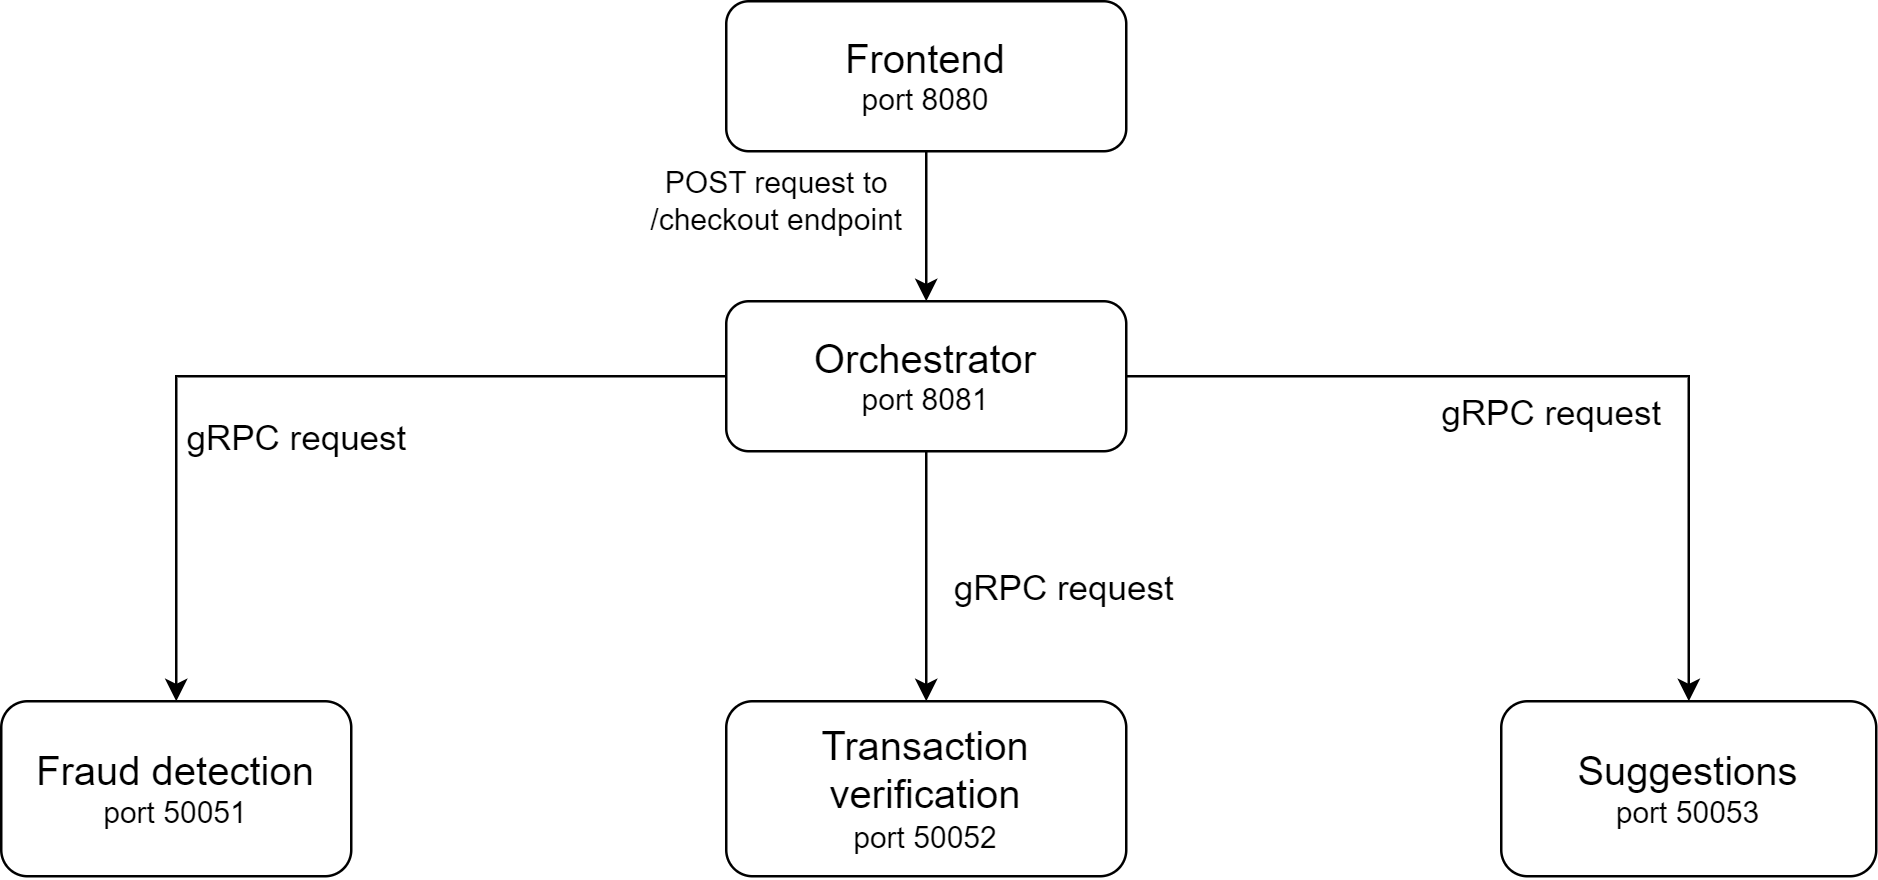

The diagram above was exported from draw.io. Its source (the exported page's mxGraphModel, read from the mxfile embedded in the PNG):
<mxGraphModel dx="1430" dy="763" grid="1" gridSize="10" guides="1" tooltips="1" connect="1" arrows="1" fold="1" page="1" pageScale="1" pageWidth="827" pageHeight="1169" math="0" shadow="0">
  <root>
    <mxCell id="WIyWlLk6GJQsqaUBKTNV-0" />
    <mxCell id="WIyWlLk6GJQsqaUBKTNV-1" parent="WIyWlLk6GJQsqaUBKTNV-0" />
    <mxCell id="ZQOnJkzRxvIbh2TUGx4J-6" style="edgeStyle=orthogonalEdgeStyle;rounded=0;orthogonalLoop=1;jettySize=auto;html=1;entryX=0.5;entryY=0;entryDx=0;entryDy=0;" parent="WIyWlLk6GJQsqaUBKTNV-1" source="WIyWlLk6GJQsqaUBKTNV-3" target="ZQOnJkzRxvIbh2TUGx4J-0" edge="1">
      <mxGeometry relative="1" as="geometry" />
    </mxCell>
    <mxCell id="WIyWlLk6GJQsqaUBKTNV-3" value="&lt;font style=&quot;&quot;&gt;&lt;span style=&quot;font-size: 16px;&quot;&gt;Frontend&lt;/span&gt;&lt;br&gt;&lt;font style=&quot;font-size: 12px;&quot;&gt;port 8080&lt;/font&gt;&lt;/font&gt;" style="rounded=1;whiteSpace=wrap;html=1;fontSize=12;glass=0;strokeWidth=1;shadow=0;strokeColor=default;" parent="WIyWlLk6GJQsqaUBKTNV-1" vertex="1">
      <mxGeometry x="320" y="30" width="160" height="60" as="geometry" />
    </mxCell>
    <mxCell id="ZQOnJkzRxvIbh2TUGx4J-11" style="edgeStyle=orthogonalEdgeStyle;rounded=0;orthogonalLoop=1;jettySize=auto;html=1;entryX=0.5;entryY=0;entryDx=0;entryDy=0;" parent="WIyWlLk6GJQsqaUBKTNV-1" source="ZQOnJkzRxvIbh2TUGx4J-0" target="ZQOnJkzRxvIbh2TUGx4J-2" edge="1">
      <mxGeometry relative="1" as="geometry" />
    </mxCell>
    <mxCell id="ZQOnJkzRxvIbh2TUGx4J-12" style="edgeStyle=orthogonalEdgeStyle;rounded=0;orthogonalLoop=1;jettySize=auto;html=1;" parent="WIyWlLk6GJQsqaUBKTNV-1" source="ZQOnJkzRxvIbh2TUGx4J-0" target="ZQOnJkzRxvIbh2TUGx4J-4" edge="1">
      <mxGeometry relative="1" as="geometry" />
    </mxCell>
    <mxCell id="ZQOnJkzRxvIbh2TUGx4J-13" style="edgeStyle=orthogonalEdgeStyle;rounded=0;orthogonalLoop=1;jettySize=auto;html=1;" parent="WIyWlLk6GJQsqaUBKTNV-1" source="ZQOnJkzRxvIbh2TUGx4J-0" target="ZQOnJkzRxvIbh2TUGx4J-3" edge="1">
      <mxGeometry relative="1" as="geometry" />
    </mxCell>
    <mxCell id="ZQOnJkzRxvIbh2TUGx4J-0" value="&lt;font style=&quot;font-size: 16px;&quot;&gt;Orchestrator&lt;/font&gt;&lt;br&gt;&lt;font style=&quot;font-size: 12px;&quot;&gt;port 8081&lt;/font&gt;" style="rounded=1;whiteSpace=wrap;html=1;" parent="WIyWlLk6GJQsqaUBKTNV-1" vertex="1">
      <mxGeometry x="320" y="150" width="160" height="60" as="geometry" />
    </mxCell>
    <mxCell id="ZQOnJkzRxvIbh2TUGx4J-2" value="&lt;font style=&quot;font-size: 16px;&quot;&gt;Fraud detection&lt;/font&gt;&lt;br&gt;&lt;font style=&quot;font-size: 12px;&quot;&gt;port 50051&lt;/font&gt;" style="rounded=1;whiteSpace=wrap;html=1;" parent="WIyWlLk6GJQsqaUBKTNV-1" vertex="1">
      <mxGeometry x="30" y="310" width="140" height="70" as="geometry" />
    </mxCell>
    <mxCell id="ZQOnJkzRxvIbh2TUGx4J-3" value="&lt;font style=&quot;font-size: 16px;&quot;&gt;Suggestions&lt;/font&gt;&lt;br&gt;&lt;font style=&quot;font-size: 12px;&quot;&gt;port 50053&lt;/font&gt;" style="rounded=1;whiteSpace=wrap;html=1;" parent="WIyWlLk6GJQsqaUBKTNV-1" vertex="1">
      <mxGeometry x="630" y="310" width="150" height="70" as="geometry" />
    </mxCell>
    <mxCell id="ZQOnJkzRxvIbh2TUGx4J-4" value="&lt;font style=&quot;font-size: 16px;&quot;&gt;Transaction verification&lt;/font&gt;&lt;br&gt;&lt;font style=&quot;font-size: 12px;&quot;&gt;port 50052&lt;/font&gt;" style="rounded=1;whiteSpace=wrap;html=1;" parent="WIyWlLk6GJQsqaUBKTNV-1" vertex="1">
      <mxGeometry x="320" y="310" width="160" height="70" as="geometry" />
    </mxCell>
    <mxCell id="ZQOnJkzRxvIbh2TUGx4J-10" value="&lt;font style=&quot;font-size: 12px;&quot;&gt;POST request to&lt;br&gt;/checkout endpoint&lt;/font&gt;" style="text;html=1;align=center;verticalAlign=middle;resizable=0;points=[];autosize=1;strokeColor=none;fillColor=none;" parent="WIyWlLk6GJQsqaUBKTNV-1" vertex="1">
      <mxGeometry x="280" y="90" width="120" height="40" as="geometry" />
    </mxCell>
    <mxCell id="ZQOnJkzRxvIbh2TUGx4J-14" value="&lt;font style=&quot;font-size: 14px;&quot;&gt;gRPC request&amp;nbsp;&lt;/font&gt;" style="text;html=1;align=center;verticalAlign=middle;resizable=0;points=[];autosize=1;strokeColor=none;fillColor=none;" parent="WIyWlLk6GJQsqaUBKTNV-1" vertex="1">
      <mxGeometry x="90" y="190" width="120" height="30" as="geometry" />
    </mxCell>
    <mxCell id="ZQOnJkzRxvIbh2TUGx4J-15" value="&lt;font style=&quot;font-size: 14px;&quot;&gt;gRPC request&lt;/font&gt;" style="text;html=1;align=center;verticalAlign=middle;resizable=0;points=[];autosize=1;strokeColor=none;fillColor=none;" parent="WIyWlLk6GJQsqaUBKTNV-1" vertex="1">
      <mxGeometry x="400" y="250" width="110" height="30" as="geometry" />
    </mxCell>
    <mxCell id="ZQOnJkzRxvIbh2TUGx4J-16" value="&lt;font style=&quot;font-size: 14px;&quot;&gt;gRPC request&lt;/font&gt;" style="text;html=1;align=center;verticalAlign=middle;resizable=0;points=[];autosize=1;strokeColor=none;fillColor=none;" parent="WIyWlLk6GJQsqaUBKTNV-1" vertex="1">
      <mxGeometry x="595" y="180" width="110" height="30" as="geometry" />
    </mxCell>
  </root>
</mxGraphModel>